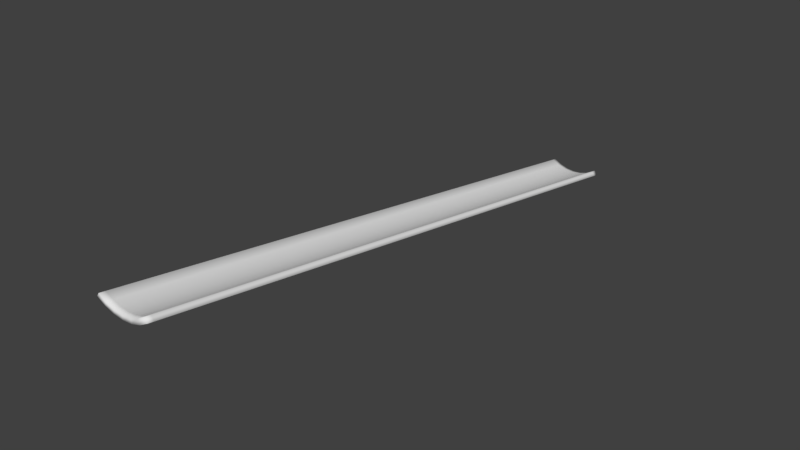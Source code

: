 # Source: track_no_wall_straight.blend  (saved by Blender 2.79.0; exported with 4.5.12 LTS)
import bpy
from mathutils import Matrix  # noqa: F401  (used for matrix-valued properties, if any)

bpy.ops.wm.read_factory_settings(use_empty=True)
scene = bpy.context.scene
scene.name = 'Scene'

# ---- collections
col_collection_1 = bpy.data.collections.new('Collection 1'); scene.collection.children.link(col_collection_1)

# ---- world
world_world = bpy.data.worlds.new('World'); scene.world = world_world
world_world.color = (0.05088, 0.05088, 0.05088)
world_world.use_sun_shadow = False
world_world.sun_shadow_jitter_overblur = 0.0
world_world.cycles.sampling_method = 'MANUAL'

# ---- meshes
me_circle_001 = bpy.data.meshes.new('Circle.001')
me_circle_001.from_pydata([(0.1856, 3.502e-07, -0.8827), (0.3544, 3.502e-07, -0.8315), (0.3927, 3.576e-07, -0.9239), (-0.5456, 3.576e-07, -0.8315), (0.51, 3.502e-07, -0.7483), (-0.3344, 3.502e-07, -0.8315), (-0.49, 3.502e-07, -0.7483), (-0.1851, 3.576e-07, -0.9808), (-0.3727, 3.576e-07, -0.9239), (0.01, 3.502e-07, -0.9), (-0.1656, 3.502e-07, -0.8827), (0.2051, 3.576e-07, -0.9808), (0.01, 3.576e-07, -1.0), (-0.5456, 0.12, -0.8515), (0.5656, 3.576e-07, -0.8315), (0.51, 12.0, -2.748), (0.5656, 12.0, -2.831), (-0.3344, 12.0, -2.831), (-0.3727, 12.0, -2.924), (-0.5456, 11.9, -2.815), (-0.1656, 12.0, -2.883), (-0.1851, 12.0, -2.981), (0.1856, 12.0, -2.883), (0.2051, 12.0, -2.981), (0.3927, 12.0, -2.924), (0.3544, 12.0, -2.831), (-0.5456, 12.0, -2.831), (-0.49, 12.0, -2.748), (0.01, 12.0, -2.9), (0.01, 12.0, -3.0), (0.5656, 11.9, -2.815), (0.5656, 0.12, -0.8515), (-0.49, 0.12, -0.7683), (-0.3344, 0.12, -0.8515), (-0.1656, 0.12, -0.9027), (0.3927, 0.12, -0.9439), (0.2051, 0.12, -1.001), (-0.1851, 0.12, -1.001), (-0.3727, 0.12, -0.9439), (0.01, 0.12, -0.92), (0.1856, 0.12, -0.9027), (0.3544, 0.12, -0.8515), (0.51, 0.12, -0.7683), (0.01, 0.12, -1.02), (-0.3344, 11.9, -2.815), (0.3927, 11.9, -2.907), (-0.1851, 11.9, -2.964), (0.01, 11.9, -2.883), (0.01, 11.9, -2.983), (-0.49, 11.9, -2.732), (-0.1656, 11.9, -2.866), (0.2051, 11.9, -2.964), (-0.3727, 11.9, -2.907), (0.1856, 11.9, -2.866), (0.3544, 11.9, -2.815), (0.51, 11.9, -2.732)], [], [(2, 14, 4, 1), (3, 8, 5, 6), (8, 7, 10, 5), (7, 12, 9, 10), (12, 11, 0, 9), (11, 2, 1, 0), (24, 25, 15, 16), (26, 27, 17, 18), (18, 17, 20, 21), (21, 20, 28, 29), (29, 28, 22, 23), (23, 22, 25, 24), (50, 20, 17, 44), (44, 17, 27, 49), (51, 23, 24, 45), (45, 24, 16, 30), (52, 18, 21, 46), (53, 22, 28, 47), (54, 25, 22, 53), (19, 26, 18, 52), (55, 15, 25, 54), (46, 21, 29, 48), (47, 28, 20, 50), (48, 29, 23, 51), (12, 43, 36, 11), (9, 39, 34, 10), (7, 37, 43, 12), (4, 42, 41, 1), (3, 13, 38, 8), (1, 41, 40, 0), (0, 40, 39, 9), (8, 38, 37, 7), (2, 35, 31, 14), (11, 36, 35, 2), (5, 33, 32, 6), (10, 34, 33, 5), (43, 48, 51, 36), (39, 47, 50, 34), (37, 46, 48, 43), (42, 55, 54, 41), (13, 19, 52, 38), (41, 54, 53, 40), (40, 53, 47, 39), (38, 52, 46, 37), (35, 45, 30, 31), (36, 51, 45, 35), (33, 44, 49, 32), (34, 50, 44, 33), (6, 32, 13, 3), (32, 49, 19, 13), (49, 27, 26, 19), (15, 55, 30, 16), (55, 42, 31, 30), (42, 4, 14, 31)])
me_circle_001.polygons.foreach_set('use_smooth', [True] * 54)
_uv = me_circle_001.uv_layers.new(name='UVMap')
_uv.uv.foreach_set('vector', [0.9287, 0.1053, 0.9662, 0.09113, 1.0, 0.09568, 0.9662, 0.1084, 0.9662, 0.1823, 0.9287, 0.1681, 0.9662, 0.1649, 1.0, 0.1777, 0.9287, 0.1681, 0.9056, 0.1527, 0.9455, 0.1511, 0.9662, 0.1649, 0.9056, 0.1527, 0.8978, 0.1367, 0.9384, 0.1367, 0.9455, 0.1511, 0.8978, 0.1367, 0.9056, 0.1207, 0.9455, 0.1223, 0.9384, 0.1367, 0.9056, 0.1207, 0.9287, 0.1053, 0.9662, 0.1084, 0.9455, 0.1223, 0.9287, 0.07695, 0.9662, 0.07381, 1.0, 0.08657, 0.9662, 0.09113, 0.9662, 0.0, 1.0, 0.004556, 0.9662, 0.01732, 0.9287, 0.01418, 0.9287, 0.01418, 0.9662, 0.01732, 0.9455, 0.03116, 0.9056, 0.02956, 0.9056, 0.02956, 0.9455, 0.03116, 0.9384, 0.04556, 0.8978, 0.04556, 0.8978, 0.04556, 0.9384, 0.04556, 0.9455, 0.05996, 0.9056, 0.06156, 0.9056, 0.06156, 0.9455, 0.05996, 0.9662, 0.07381, 0.9287, 0.07695, 0.6044, 0.9912, 0.6044, 0.9995, 0.5342, 0.9988, 0.5342, 0.9905, 0.5342, 0.9905, 0.5342, 0.9988, 0.4681, 0.9977, 0.4681, 0.9894, 0.3091, 0.008594, 0.3091, 0.000259, 0.3827, 0.001026, 0.3827, 0.009361, 0.3827, 0.009361, 0.3827, 0.001026, 0.4489, 0.002272, 0.4489, 0.01061, 0.07343, 0.009361, 0.07343, 0.001026, 0.1514, 0.000259, 0.1514, 0.008593, 0.7463, 0.9912, 0.7463, 0.9995, 0.676, 0.9998, 0.676, 0.9914, 0.8125, 0.9905, 0.8125, 0.9988, 0.7463, 0.9995, 0.7463, 0.9912, 1.936e-07, 0.01061, 0.0, 0.002272, 0.07343, 0.001026, 0.07343, 0.009361, 0.8722, 0.9894, 0.8722, 0.9977, 0.8125, 0.9988, 0.8125, 0.9905, 0.1514, 0.008593, 0.1514, 0.000259, 0.231, 0.0, 0.231, 0.008335, 0.676, 0.9914, 0.676, 0.9998, 0.6044, 0.9995, 0.6044, 0.9912, 0.231, 0.008335, 0.231, 0.0, 0.3091, 0.000259, 0.3091, 0.008594, 0.231, 0.9977, 0.231, 0.9878, 0.3091, 0.988, 0.3091, 0.998, 0.676, 0.002045, 0.676, 0.01202, 0.6044, 0.01179, 0.6044, 0.001812, 0.1514, 0.998, 0.1514, 0.988, 0.231, 0.9878, 0.231, 0.9977, 0.8722, 3.727e-08, 0.8722, 0.009977, 0.8125, 0.0111, 0.8125, 0.001121, 3.629e-07, 1.0, 3.508e-07, 0.99, 0.07343, 0.9888, 0.07343, 0.9988, 0.8125, 0.001121, 0.8125, 0.0111, 0.7463, 0.01179, 0.7463, 0.001812, 0.7463, 0.001812, 0.7463, 0.01179, 0.676, 0.01202, 0.676, 0.002045, 0.07343, 0.9988, 0.07343, 0.9888, 0.1514, 0.988, 0.1514, 0.998, 0.3827, 0.9988, 0.3827, 0.9888, 0.4489, 0.99, 0.4489, 1.0, 0.3091, 0.998, 0.3091, 0.988, 0.3827, 0.9888, 0.3827, 0.9988, 0.5342, 0.001121, 0.5342, 0.0111, 0.4681, 0.009977, 0.4681, 0.0, 0.6044, 0.001812, 0.6044, 0.01179, 0.5342, 0.0111, 0.5342, 0.001121, 0.231, 0.9878, 0.231, 0.008335, 0.3091, 0.008594, 0.3091, 0.988, 0.676, 0.01202, 0.676, 0.9914, 0.6044, 0.9912, 0.6044, 0.01179, 0.1514, 0.988, 0.1514, 0.008593, 0.231, 0.008335, 0.231, 0.9878, 0.8722, 0.009977, 0.8722, 0.9894, 0.8125, 0.9905, 0.8125, 0.0111, 3.508e-07, 0.99, 1.936e-07, 0.01061, 0.07343, 0.009361, 0.07343, 0.9888, 0.8125, 0.0111, 0.8125, 0.9905, 0.7463, 0.9912, 0.7463, 0.01179, 0.7463, 0.01179, 0.7463, 0.9912, 0.676, 0.9914, 0.676, 0.01202, 0.07343, 0.9888, 0.07343, 0.009361, 0.1514, 0.008593, 0.1514, 0.988, 0.3827, 0.9888, 0.3827, 0.009361, 0.4489, 0.01061, 0.4489, 0.99, 0.3091, 0.988, 0.3091, 0.008594, 0.3827, 0.009361, 0.3827, 0.9888, 0.5342, 0.0111, 0.5342, 0.9905, 0.4681, 0.9894, 0.4681, 0.009977, 0.6044, 0.01179, 0.6044, 0.9912, 0.5342, 0.9905, 0.5342, 0.0111, 0.4681, 0.0, 0.4681, 0.009977, 0.4489, 0.0111, 0.4489, 0.001121, 0.4681, 0.009977, 0.4681, 0.9894, 0.4489, 0.9905, 0.4489, 0.0111, 0.4681, 0.9894, 0.4681, 0.9977, 0.4489, 0.9988, 0.4489, 0.9905, 0.8722, 0.9977, 0.8722, 0.9894, 0.8978, 0.9905, 0.8978, 0.9988, 0.8722, 0.9894, 0.8722, 0.009977, 0.8978, 0.0111, 0.8978, 0.9905, 0.8722, 0.009977, 0.8722, 3.727e-08, 0.8978, 0.001121, 0.8978, 0.0111])
me_circle_001.use_remesh_preserve_volume = False
me_circle_001.use_remesh_preserve_attributes = False
me_circle_001.use_mirror_vertex_groups = False
me_circle_001.update()

# ---- objects
ob_track_no_wall_straight = bpy.data.objects.new('track_no_wall_straight', me_circle_001)

# ---- transforms, parenting, visibility, modifiers, constraints
ob_track_no_wall_straight.location = (0.0, 0.0, 0.0)
ob_track_no_wall_straight.lineart.crease_threshold = 0.0

# ---- collection membership
col_collection_1.objects.link(ob_track_no_wall_straight)

# ---- scene / render settings (as saved in the file)
scene.frame_start = 1; scene.frame_end = 250; scene.frame_set(1)
scene.render.engine = 'BLENDER_EEVEE_NEXT'
scene.render.resolution_percentage = 50
scene.render.dither_intensity = 0.0
scene.cycles.use_denoising = False
scene.cycles.samples = 128
scene.cycles.sampling_pattern = 'TABULATED_SOBOL'
scene.cycles.use_adaptive_sampling = False
scene.cycles.use_light_tree = False
scene.cycles.blur_glossy = 0.0
scene.cycles.sample_clamp_indirect = 0.0
scene.view_settings.view_transform = 'Standard'
bpy.context.view_layer.update()

# ---- added for rendering (the .blend has no active camera and no usable light): camera, sun
cam_auto = bpy.data.cameras.new('AutoCamera')
cam_auto.lens = 50.0
cam_auto.sensor_width = 36.0
cam_auto.clip_end = 1000.0
ob_auto_camera = bpy.data.objects.new('AutoCamera', cam_auto)
scene.collection.objects.link(ob_auto_camera)
ob_auto_camera.location = (11.3531, -7.61177, 7.20035)
ob_auto_camera.rotation_euler = (1.09748, -7.21219e-08, 0.694738)
scene.camera = ob_auto_camera
light_auto_sun = bpy.data.lights.new('AutoSun', 'SUN')
light_auto_sun.energy = 3.0
light_auto_sun.angle = 0.0523599
ob_auto_sun = bpy.data.objects.new('AutoSun', light_auto_sun)
scene.collection.objects.link(ob_auto_sun)
ob_auto_sun.rotation_euler = (0.872665, 0.174533, 0.523599)
bpy.context.view_layer.update()
